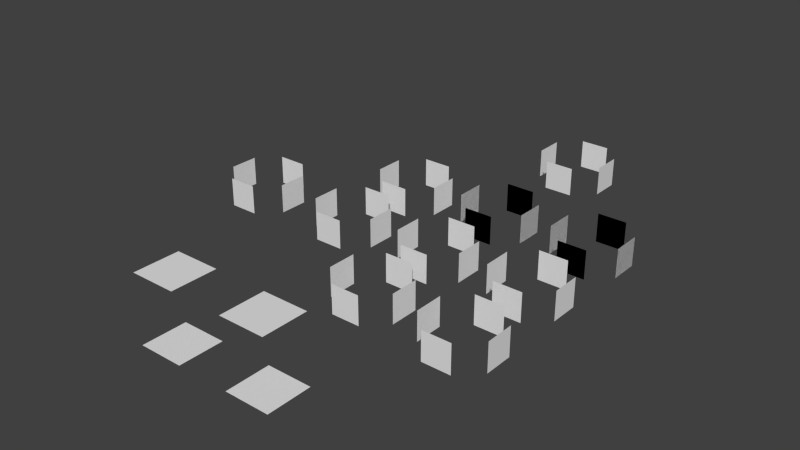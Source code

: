 # Source: box_labels.blend  (saved by Blender 2.75.0; exported with 4.5.12 LTS)
import bpy
from mathutils import Matrix  # noqa: F401  (used for matrix-valued properties, if any)

bpy.ops.wm.read_factory_settings(use_empty=True)
scene = bpy.context.scene
scene.name = 'Scene'

# ---- collections
col_collection_1 = bpy.data.collections.new('Collection 1'); scene.collection.children.link(col_collection_1)

# ---- materials (node trees are filled in below, after node groups)
mat_material = bpy.data.materials.new('Material')
mat_material.alpha_threshold = 0.0
mat_material.use_transparent_shadow = False
mat_material.roughness = 0.5
mat_material.line_color = (0.0, 0.0, 0.0, 1.0)

# ---- material node trees

# ---- world
world_world = bpy.data.worlds.new('World'); scene.world = world_world
world_world.color = (0.05088, 0.05088, 0.05088)
world_world.use_sun_shadow = False
world_world.sun_shadow_jitter_overblur = 0.0
world_world.cycles.sampling_method = 'MANUAL'
world_world.cycles.sample_map_resolution = 256

# ---- meshes
me_cube_001 = bpy.data.meshes.new('Cube.001')
me_cube_001.from_pydata([(0.4237, 1.0, 0.4237), (0.4237, 1.0, -0.4237), (-0.4237, 1.0, -0.4237), (-0.4237, 1.0, 0.4237), (0.4237, -1.0, 0.4237), (0.4237, -1.0, -0.4237), (-0.4237, -1.0, -0.4237), (-0.4237, -1.0, 0.4237), (0.4237, 0.4237, -1.0), (0.4237, -0.4237, -1.0), (-0.4237, -0.4237, -1.0), (-0.4237, 0.4237, -1.0), (0.4237, 0.4237, 1.0), (0.4237, -0.4237, 1.0), (-0.4237, -0.4237, 1.0), (-0.4237, 0.4237, 1.0)], [], [(0, 1, 2, 3), (4, 7, 6, 5), (8, 9, 10, 11), (12, 15, 14, 13)])
_uv = me_cube_001.uv_layers.new(name='UVMap')
_uv.uv.foreach_set('vector', [0.9974, 0.2428, 0.7569, 0.2428, 0.7569, 0.01048, 0.9974, 0.01048, 0.7569, 0.2428, 0.7569, 0.01048, 0.9974, 0.01048, 0.9974, 0.2428, 0.9974, 0.2428, 0.7569, 0.2428, 0.7569, 0.01048, 0.9974, 0.01048, 0.7569, 0.2428, 0.7569, 0.01048, 0.9974, 0.01048, 0.9974, 0.2428])
me_cube_001.materials.append(mat_material)
me_cube_001.use_remesh_preserve_volume = False
me_cube_001.use_remesh_preserve_attributes = False
me_cube_001.use_mirror_vertex_groups = False
me_cube_001.update()
me_cube_000 = bpy.data.meshes.new('Cube.000')
me_cube_000.from_pydata([(0.6725, 0.6725, -1.0), (0.6725, -0.6725, -1.0), (-0.6725, -0.6725, -1.0), (-0.6725, 0.6725, -1.0), (0.6725, 0.6725, 1.0), (0.6725, -0.6725, 1.0), (-0.6725, -0.6725, 1.0), (-0.6725, 0.6725, 1.0)], [], [(0, 1, 2, 3), (4, 7, 6, 5)])
_uv = me_cube_000.uv_layers.new(name='UVMap')
_uv.uv.foreach_set('vector', [0.7314, 0.2744, 0.9717, 0.2744, 0.9717, 0.5147, 0.7314, 0.5147, 0.7314, 0.2744, 0.9717, 0.2744, 0.9717, 0.5147, 0.7314, 0.5147])
me_cube_000.materials.append(mat_material)
me_cube_000.use_remesh_preserve_volume = False
me_cube_000.use_remesh_preserve_attributes = False
me_cube_000.use_mirror_vertex_groups = False
me_cube_000.update()
me_cube_022 = bpy.data.meshes.new('Cube.022')
me_cube_022.from_pydata([(0.4237, 1.0, 0.4237), (0.4237, 1.0, -0.4237), (-0.4237, 1.0, -0.4237), (-0.4237, 1.0, 0.4237), (0.4237, -1.0, 0.4237), (0.4237, -1.0, -0.4237), (-0.4237, -1.0, -0.4237), (-0.4237, -1.0, 0.4237), (0.4237, 0.4237, -1.0), (0.4237, -0.4237, -1.0), (-0.4237, -0.4237, -1.0), (-0.4237, 0.4237, -1.0), (0.4237, 0.4237, 1.0), (0.4237, -0.4237, 1.0), (-0.4237, -0.4237, 1.0), (-0.4237, 0.4237, 1.0)], [], [(0, 1, 2, 3), (4, 7, 6, 5), (8, 9, 10, 11), (12, 15, 14, 13)])
_uv = me_cube_022.uv_layers.new(name='UVMap')
_uv.uv.foreach_set('vector', [0.2179, 0.4857, -0.03322, 0.4857, -0.03322, 0.2346, 0.2179, 0.2346, -0.03322, 0.4857, -0.03322, 0.2346, 0.2179, 0.2346, 0.2179, 0.4857, 0.2179, 0.4857, -0.03322, 0.4857, -0.03322, 0.2346, 0.2179, 0.2346, -0.03322, 0.4857, -0.03322, 0.2346, 0.2179, 0.2346, 0.2179, 0.4857])
me_cube_022.materials.append(mat_material)
me_cube_022.use_remesh_preserve_volume = False
me_cube_022.use_remesh_preserve_attributes = False
me_cube_022.use_mirror_vertex_groups = False
me_cube_022.update()
me_cube_020 = bpy.data.meshes.new('Cube.020')
me_cube_020.from_pydata([(0.4237, 1.0, 0.4237), (0.4237, 1.0, -0.4237), (-0.4237, 1.0, -0.4237), (-0.4237, 1.0, 0.4237), (0.4237, -1.0, 0.4237), (0.4237, -1.0, -0.4237), (-0.4237, -1.0, -0.4237), (-0.4237, -1.0, 0.4237), (0.4237, 0.4237, -1.0), (0.4237, -0.4237, -1.0), (-0.4237, -0.4237, -1.0), (-0.4237, 0.4237, -1.0), (0.4237, 0.4237, 1.0), (0.4237, -0.4237, 1.0), (-0.4237, -0.4237, 1.0), (-0.4237, 0.4237, 1.0)], [], [(0, 1, 2, 3), (4, 7, 6, 5), (8, 9, 10, 11), (12, 15, 14, 13)])
_uv = me_cube_020.uv_layers.new(name='UVMap')
_uv.uv.foreach_set('vector', [0.7476, 1.011, 0.4965, 1.011, 0.4965, 0.7596, 0.7476, 0.7596, 0.4965, 1.011, 0.4965, 0.7596, 0.7476, 0.7596, 0.7476, 1.011, 0.7476, 1.011, 0.4965, 1.011, 0.4965, 0.7596, 0.7476, 0.7596, 0.4965, 1.011, 0.4965, 0.7596, 0.7476, 0.7596, 0.7476, 1.011])
me_cube_020.materials.append(mat_material)
me_cube_020.use_remesh_preserve_volume = False
me_cube_020.use_remesh_preserve_attributes = False
me_cube_020.use_mirror_vertex_groups = False
me_cube_020.update()
me_cube_019 = bpy.data.meshes.new('Cube.019')
me_cube_019.from_pydata([(0.4237, 1.0, 0.4237), (0.4237, 1.0, -0.4237), (-0.4237, 1.0, -0.4237), (-0.4237, 1.0, 0.4237), (0.4237, -1.0, 0.4237), (0.4237, -1.0, -0.4237), (-0.4237, -1.0, -0.4237), (-0.4237, -1.0, 0.4237), (0.4237, 0.4237, -1.0), (0.4237, -0.4237, -1.0), (-0.4237, -0.4237, -1.0), (-0.4237, 0.4237, -1.0), (0.4237, 0.4237, 1.0), (0.4237, -0.4237, 1.0), (-0.4237, -0.4237, 1.0), (-0.4237, 0.4237, 1.0), (0.4237, 1.0, 0.4237), (0.4237, 1.0, -0.4237), (-0.4237, 1.0, -0.4237), (-0.4237, 1.0, 0.4237), (0.4237, -1.0, 0.4237), (0.4237, -1.0, -0.4237), (-0.4237, -1.0, -0.4237), (-0.4237, -1.0, 0.4237), (0.4237, 0.4237, -1.0), (0.4237, -0.4237, -1.0), (-0.4237, -0.4237, -1.0), (-0.4237, 0.4237, -1.0), (0.4237, 0.4237, 1.0), (0.4237, -0.4237, 1.0), (-0.4237, -0.4237, 1.0), (-0.4237, 0.4237, 1.0)], [], [(0, 1, 2, 3), (4, 7, 6, 5), (8, 9, 10, 11), (12, 15, 14, 13), (16, 17, 18, 19), (20, 23, 22, 21), (24, 25, 26, 27), (28, 31, 30, 29)])
_uv = me_cube_019.uv_layers.new(name='UVMap')
_uv.uv.foreach_set('vector', [0.9708, 0.7761, 0.7358, 0.7761, 0.7358, 0.5411, 0.9708, 0.5411, 0.7358, 0.7761, 0.7358, 0.5411, 0.9708, 0.5411, 0.9708, 0.7761, 0.9708, 0.7761, 0.7358, 0.7761, 0.7358, 0.5411, 0.9708, 0.5411, 0.7358, 0.7761, 0.7358, 0.5411, 0.9708, 0.5411, 0.9708, 0.7761, 0.2449, 1.01, -0.01642, 1.01, -0.01642, 0.7483, 0.2449, 0.7483, -0.01642, 1.01, -0.01642, 0.7483, 0.2449, 0.7483, 0.2449, 1.01, 0.2449, 1.01, -0.01642, 1.01, -0.01642, 0.7483, 0.2449, 0.7483, -0.01642, 1.01, -0.01642, 0.7483, 0.2449, 0.7483, 0.2449, 1.01])
me_cube_019.materials.append(mat_material)
me_cube_019.use_remesh_preserve_volume = False
me_cube_019.use_remesh_preserve_attributes = False
me_cube_019.use_mirror_vertex_groups = False
me_cube_019.update()
me_cube_018 = bpy.data.meshes.new('Cube.018')
me_cube_018.from_pydata([(0.4237, 1.0, 0.4237), (0.4237, 1.0, -0.4237), (-0.4237, 1.0, -0.4237), (-0.4237, 1.0, 0.4237), (0.4237, -1.0, 0.4237), (0.4237, -1.0, -0.4237), (-0.4237, -1.0, -0.4237), (-0.4237, -1.0, 0.4237), (0.4237, 0.4237, -1.0), (0.4237, -0.4237, -1.0), (-0.4237, -0.4237, -1.0), (-0.4237, 0.4237, -1.0), (0.4237, 0.4237, 1.0), (0.4237, -0.4237, 1.0), (-0.4237, -0.4237, 1.0), (-0.4237, 0.4237, 1.0), (0.4237, 1.0, 0.4237), (0.4237, 1.0, -0.4237), (-0.4237, 1.0, -0.4237), (-0.4237, 1.0, 0.4237), (0.4237, -1.0, 0.4237), (0.4237, -1.0, -0.4237), (-0.4237, -1.0, -0.4237), (-0.4237, -1.0, 0.4237), (0.4237, 0.4237, -1.0), (0.4237, -0.4237, -1.0), (-0.4237, -0.4237, -1.0), (-0.4237, 0.4237, -1.0), (0.4237, 0.4237, 1.0), (0.4237, -0.4237, 1.0), (-0.4237, -0.4237, 1.0), (-0.4237, 0.4237, 1.0)], [], [(0, 1, 2, 3), (4, 7, 6, 5), (8, 9, 10, 11), (12, 15, 14, 13), (16, 17, 18, 19), (20, 23, 22, 21), (24, 25, 26, 27), (28, 31, 30, 29)])
_uv = me_cube_018.uv_layers.new(name='UVMap')
_uv.uv.foreach_set('vector', [0.9708, 0.7761, 0.7358, 0.7761, 0.7358, 0.5411, 0.9708, 0.5411, 0.7358, 0.7761, 0.7358, 0.5411, 0.9708, 0.5411, 0.9708, 0.7761, 0.9708, 0.7761, 0.7358, 0.7761, 0.7358, 0.5411, 0.9708, 0.5411, 0.7358, 0.7761, 0.7358, 0.5411, 0.9708, 0.5411, 0.9708, 0.7761, 0.9708, 0.7761, 0.7358, 0.7761, 0.7358, 0.5411, 0.9708, 0.5411, 0.7358, 0.7761, 0.7358, 0.5411, 0.9708, 0.5411, 0.9708, 0.7761, 0.9708, 0.7761, 0.7358, 0.7761, 0.7358, 0.5411, 0.9708, 0.5411, 0.7358, 0.7761, 0.7358, 0.5411, 0.9708, 0.5411, 0.9708, 0.7761])
me_cube_018.materials.append(mat_material)
me_cube_018.use_remesh_preserve_volume = False
me_cube_018.use_remesh_preserve_attributes = False
me_cube_018.use_mirror_vertex_groups = False
me_cube_018.update()
me_cube_017 = bpy.data.meshes.new('Cube.017')
me_cube_017.from_pydata([(0.4237, 1.0, 0.4237), (0.4237, 1.0, -0.4237), (-0.4237, 1.0, -0.4237), (-0.4237, 1.0, 0.4237), (0.4237, -1.0, 0.4237), (0.4237, -1.0, -0.4237), (-0.4237, -1.0, -0.4237), (-0.4237, -1.0, 0.4237), (0.4237, 0.4237, -1.0), (0.4237, -0.4237, -1.0), (-0.4237, -0.4237, -1.0), (-0.4237, 0.4237, -1.0), (0.4237, 0.4237, 1.0), (0.4237, -0.4237, 1.0), (-0.4237, -0.4237, 1.0), (-0.4237, 0.4237, 1.0)], [], [(0, 1, 2, 3), (4, 7, 6, 5), (8, 9, 10, 11), (12, 15, 14, 13)])
_uv = me_cube_017.uv_layers.new(name='UVMap')
_uv.uv.foreach_set('vector', [0.753, 0.233, 0.5223, 0.233, 0.5223, 0.02481, 0.753, 0.02481, 0.5223, 0.233, 0.5223, 0.02481, 0.753, 0.02481, 0.753, 0.233, 0.753, 0.233, 0.5223, 0.233, 0.5223, 0.02481, 0.753, 0.02481, 0.5223, 0.233, 0.5223, 0.02481, 0.753, 0.02481, 0.753, 0.233])
me_cube_017.materials.append(mat_material)
me_cube_017.use_remesh_preserve_volume = False
me_cube_017.use_remesh_preserve_attributes = False
me_cube_017.use_mirror_vertex_groups = False
me_cube_017.update()
me_cube_016 = bpy.data.meshes.new('Cube.016')
me_cube_016.from_pydata([(0.4237, 1.0, 0.4237), (0.4237, 1.0, -0.4237), (-0.4237, 1.0, -0.4237), (-0.4237, 1.0, 0.4237), (0.4237, -1.0, 0.4237), (0.4237, -1.0, -0.4237), (-0.4237, -1.0, -0.4237), (-0.4237, -1.0, 0.4237), (0.4237, 0.4237, -1.0), (0.4237, -0.4237, -1.0), (-0.4237, -0.4237, -1.0), (-0.4237, 0.4237, -1.0), (0.4237, 0.4237, 1.0), (0.4237, -0.4237, 1.0), (-0.4237, -0.4237, 1.0), (-0.4237, 0.4237, 1.0)], [], [(0, 1, 2, 3), (4, 7, 6, 5), (8, 9, 10, 11), (12, 15, 14, 13)])
_uv = me_cube_016.uv_layers.new(name='UVMap')
_uv.uv.foreach_set('vector', [0.2425, 0.2472, -0.008572, 0.2472, -0.008572, 0.004541, 0.2425, 0.004541, -0.008572, 0.2472, -0.008572, 0.004541, 0.2425, 0.004541, 0.2425, 0.2472, 0.2425, 0.2472, -0.008572, 0.2472, -0.008572, 0.004541, 0.2425, 0.004541, -0.008572, 0.2472, -0.008572, 0.004541, 0.2425, 0.004541, 0.2425, 0.2472])
me_cube_016.materials.append(mat_material)
me_cube_016.use_remesh_preserve_volume = False
me_cube_016.use_remesh_preserve_attributes = False
me_cube_016.use_mirror_vertex_groups = False
me_cube_016.update()
me_cube_015 = bpy.data.meshes.new('Cube.015')
me_cube_015.from_pydata([(0.4237, 1.0, 0.4237), (0.4237, 1.0, -0.4237), (-0.4237, 1.0, -0.4237), (-0.4237, 1.0, 0.4237), (0.4237, -1.0, 0.4237), (0.4237, -1.0, -0.4237), (-0.4237, -1.0, -0.4237), (-0.4237, -1.0, 0.4237), (0.4237, 0.4237, -1.0), (0.4237, -0.4237, -1.0), (-0.4237, -0.4237, -1.0), (-0.4237, 0.4237, -1.0), (0.4237, 0.4237, 1.0), (0.4237, -0.4237, 1.0), (-0.4237, -0.4237, 1.0), (-0.4237, 0.4237, 1.0)], [], [(0, 1, 2, 3), (4, 7, 6, 5), (8, 9, 10, 11), (12, 15, 14, 13)])
_uv = me_cube_015.uv_layers.new(name='UVMap')
_uv.uv.foreach_set('vector', [0.7352, 0.7388, 0.4951, 0.7388, 0.4951, 0.4987, 0.7352, 0.4987, 0.4951, 0.7388, 0.4951, 0.4987, 0.7352, 0.4987, 0.7352, 0.7388, 0.7352, 0.7388, 0.4951, 0.7388, 0.4951, 0.4987, 0.7352, 0.4987, 0.4951, 0.7388, 0.4951, 0.4987, 0.7352, 0.4987, 0.7352, 0.7388])
me_cube_015.materials.append(mat_material)
me_cube_015.use_remesh_preserve_volume = False
me_cube_015.use_remesh_preserve_attributes = False
me_cube_015.use_mirror_vertex_groups = False
me_cube_015.update()
me_cube_013 = bpy.data.meshes.new('Cube.013')
me_cube_013.from_pydata([(0.4237, 1.0, 0.4237), (0.4237, 1.0, -0.4237), (-0.4237, 1.0, -0.4237), (-0.4237, 1.0, 0.4237), (0.4237, -1.0, 0.4237), (0.4237, -1.0, -0.4237), (-0.4237, -1.0, -0.4237), (-0.4237, -1.0, 0.4237), (0.4237, 0.4237, -1.0), (0.4237, -0.4237, -1.0), (-0.4237, -0.4237, -1.0), (-0.4237, 0.4237, -1.0), (0.4237, 0.4237, 1.0), (0.4237, -0.4237, 1.0), (-0.4237, -0.4237, 1.0), (-0.4237, 0.4237, 1.0)], [], [(0, 1, 2, 3), (4, 7, 6, 5), (8, 9, 10, 11), (12, 15, 14, 13)])
_uv = me_cube_013.uv_layers.new(name='UVMap')
_uv.uv.foreach_set('vector', [0.4156, 0.2401, 0.2497, 0.2401, 0.2497, 0.07417, 0.4156, 0.07417, 0.2497, 0.2401, 0.2497, 0.07417, 0.4156, 0.07417, 0.4156, 0.2401, 0.4156, 0.2401, 0.2497, 0.2401, 0.2497, 0.07417, 0.4156, 0.07417, 0.2497, 0.2401, 0.2497, 0.07417, 0.4156, 0.07417, 0.4156, 0.2401])
me_cube_013.materials.append(mat_material)
me_cube_013.use_remesh_preserve_volume = False
me_cube_013.use_remesh_preserve_attributes = False
me_cube_013.use_mirror_vertex_groups = False
me_cube_013.update()
me_cube_011 = bpy.data.meshes.new('Cube.011')
me_cube_011.from_pydata([(0.4237, 1.0, 0.4237), (0.4237, 1.0, -0.4237), (-0.4237, 1.0, -0.4237), (-0.4237, 1.0, 0.4237), (0.4237, -1.0, 0.4237), (0.4237, -1.0, -0.4237), (-0.4237, -1.0, -0.4237), (-0.4237, -1.0, 0.4237), (0.4237, 0.4237, -1.0), (0.4237, -0.4237, -1.0), (-0.4237, -0.4237, -1.0), (-0.4237, 0.4237, -1.0), (0.4237, 0.4237, 1.0), (0.4237, -0.4237, 1.0), (-0.4237, -0.4237, 1.0), (-0.4237, 0.4237, 1.0)], [], [(0, 1, 2, 3), (4, 7, 6, 5), (8, 9, 10, 11), (12, 15, 14, 13)])
_uv = me_cube_011.uv_layers.new(name='UVMap')
_uv.uv.foreach_set('vector', [0.4976, 0.517, 0.2465, 0.517, 0.2465, 0.2658, 0.4976, 0.2658, 0.2465, 0.517, 0.2465, 0.2658, 0.4976, 0.2658, 0.4976, 0.517, 0.4976, 0.517, 0.2465, 0.517, 0.2465, 0.2658, 0.4976, 0.2658, 0.2465, 0.517, 0.2465, 0.2658, 0.4976, 0.2658, 0.4976, 0.517])
me_cube_011.materials.append(mat_material)
me_cube_011.use_remesh_preserve_volume = False
me_cube_011.use_remesh_preserve_attributes = False
me_cube_011.use_mirror_vertex_groups = False
me_cube_011.update()
me_cube_010 = bpy.data.meshes.new('Cube.010')
me_cube_010.from_pydata([(0.6725, 0.6725, -1.0), (0.6725, -0.6725, -1.0), (-0.6725, -0.6725, -1.0), (-0.6725, 0.6725, -1.0), (0.6725, 0.6725, 1.0), (0.6725, -0.6725, 1.0), (-0.6725, -0.6725, 1.0), (-0.6725, 0.6725, 1.0)], [], [(0, 1, 2, 3), (4, 7, 6, 5)])
_uv = me_cube_010.uv_layers.new(name='UVMap')
_uv.uv.foreach_set('vector', [0.7283, 0.7674, 0.9686, 0.7674, 0.9686, 1.008, 0.7283, 1.008, 0.7283, 0.7674, 0.9686, 0.7674, 0.9686, 1.008, 0.7283, 1.008])
me_cube_010.materials.append(mat_material)
me_cube_010.use_remesh_preserve_volume = False
me_cube_010.use_remesh_preserve_attributes = False
me_cube_010.use_mirror_vertex_groups = False
me_cube_010.update()

# ---- objects
ob_canvas = bpy.data.objects.new('canvas', me_cube_001)
ob_water = bpy.data.objects.new('water', me_cube_000)
ob_solar = bpy.data.objects.new('solar', me_cube_022)
ob_salt = bpy.data.objects.new('salt', me_cube_020)
ob_sulfur = bpy.data.objects.new('sulfur', me_cube_019)
ob_metal = bpy.data.objects.new('metal', me_cube_018)
ob_algae = bpy.data.objects.new('algae', me_cube_017)
ob_silica = bpy.data.objects.new('silica', me_cube_016)
ob_glass = bpy.data.objects.new('glass', me_cube_015)
ob_steel = bpy.data.objects.new('steel', me_cube_013)
ob_meal = bpy.data.objects.new('meal', me_cube_011)
ob_pressure = bpy.data.objects.new('Pressure', me_cube_010)

# ---- transforms, parenting, visibility, modifiers, constraints
ob_canvas.location = (-6.254, -0.06069, 0.0)
ob_canvas.rotation_euler = (-0.0, -1.571, 0.0)
ob_canvas.lock_rotations_4d = False
ob_canvas.empty_display_type = 'ARROWS'
ob_canvas.lineart.crease_threshold = 0.0
ob_water.location = (-2.933, -6.23, 0.0)
ob_water.lock_rotations_4d = False
ob_water.empty_display_type = 'ARROWS'
ob_water.lineart.crease_threshold = 0.0
ob_solar.location = (2.909, -2.842, 0.0)
ob_solar.rotation_euler = (-0.0, -1.571, 0.0)
ob_solar.lock_rotations_4d = False
ob_solar.empty_display_type = 'ARROWS'
ob_solar.lineart.crease_threshold = 0.0
ob_salt.location = (-2.849, 2.551, 0.0)
ob_salt.rotation_euler = (-0.0, -1.571, 0.0)
ob_salt.lock_rotations_4d = False
ob_salt.empty_display_type = 'ARROWS'
ob_salt.lineart.crease_threshold = 0.0
ob_sulfur.location = (2.936, 2.684, 0.0)
ob_sulfur.rotation_euler = (-0.0, -1.571, 0.0)
ob_sulfur.lock_rotations_4d = False
ob_sulfur.empty_display_type = 'ARROWS'
ob_sulfur.lineart.crease_threshold = 0.0
ob_metal.location = (0.0, 2.684, 0.0)
ob_metal.rotation_euler = (-0.0, -1.571, 0.0)
ob_metal.lock_rotations_4d = False
ob_metal.empty_display_type = 'ARROWS'
ob_metal.lineart.crease_threshold = 0.0
ob_algae.location = (2.866, -0.06069, 0.0)
ob_algae.rotation_euler = (-0.0, -1.571, 0.0)
ob_algae.lock_rotations_4d = False
ob_algae.empty_display_type = 'ARROWS'
ob_algae.lineart.crease_threshold = 0.0
ob_silica.location = (-2.943, -0.06069, 0.0)
ob_silica.rotation_euler = (-0.0, -1.571, 0.0)
ob_silica.lock_rotations_4d = False
ob_silica.empty_display_type = 'ARROWS'
ob_silica.lineart.crease_threshold = 0.0
ob_glass.location = (0.0, -2.63, 0.0)
ob_glass.rotation_euler = (-0.0, -1.571, 0.0)
ob_glass.lock_rotations_4d = False
ob_glass.empty_display_type = 'ARROWS'
ob_glass.lineart.crease_threshold = 0.0
ob_steel.location = (0.0, 6.704, 0.0)
ob_steel.rotation_euler = (-0.0, -1.571, 0.0)
ob_steel.lock_rotations_4d = False
ob_steel.empty_display_type = 'ARROWS'
ob_steel.lineart.crease_threshold = 0.0
ob_meal.location = (0.0, -0.06069, 0.0)
ob_meal.rotation_euler = (-0.0, -1.571, 0.0)
ob_meal.lock_rotations_4d = False
ob_meal.empty_display_type = 'ARROWS'
ob_meal.lineart.crease_threshold = 0.0
ob_pressure.location = (0.0, -6.23, 0.0)
ob_pressure.lock_rotations_4d = False
ob_pressure.empty_display_type = 'ARROWS'
ob_pressure.lineart.crease_threshold = 0.0

# ---- collection membership
col_collection_1.objects.link(ob_canvas)
col_collection_1.objects.link(ob_water)
col_collection_1.objects.link(ob_solar)
col_collection_1.objects.link(ob_salt)
col_collection_1.objects.link(ob_sulfur)
col_collection_1.objects.link(ob_metal)
col_collection_1.objects.link(ob_algae)
col_collection_1.objects.link(ob_silica)
col_collection_1.objects.link(ob_glass)
col_collection_1.objects.link(ob_steel)
col_collection_1.objects.link(ob_meal)
col_collection_1.objects.link(ob_pressure)

# ---- scene / render settings (as saved in the file)
scene.frame_start = 1; scene.frame_end = 250; scene.frame_set(1)
scene.render.engine = 'BLENDER_EEVEE_NEXT'
scene.render.resolution_percentage = 50
scene.render.dither_intensity = 0.0
scene.cycles.use_denoising = False
scene.cycles.samples = 10
scene.cycles.sampling_pattern = 'TABULATED_SOBOL'
scene.cycles.light_sampling_threshold = 0.0
scene.cycles.use_adaptive_sampling = False
scene.cycles.use_light_tree = False
scene.cycles.blur_glossy = 0.0
scene.cycles.pixel_filter_type = 'GAUSSIAN'
scene.cycles.sample_clamp_indirect = 0.0
scene.view_settings.view_transform = 'Standard'
bpy.context.view_layer.update()

# ---- added for rendering (the .blend has no active camera and no usable light): camera, sun
cam_auto = bpy.data.cameras.new('AutoCamera')
cam_auto.lens = 50.0
cam_auto.sensor_width = 36.0
cam_auto.clip_end = 1000.0
ob_auto_camera = bpy.data.objects.new('AutoCamera', cam_auto)
scene.collection.objects.link(ob_auto_camera)
ob_auto_camera.location = (15.4653, -20.1484, 13.6997)
ob_auto_camera.rotation_euler = (1.09748, -7.21219e-08, 0.694738)
scene.camera = ob_auto_camera
light_auto_sun = bpy.data.lights.new('AutoSun', 'SUN')
light_auto_sun.energy = 3.0
light_auto_sun.angle = 0.0523599
ob_auto_sun = bpy.data.objects.new('AutoSun', light_auto_sun)
scene.collection.objects.link(ob_auto_sun)
ob_auto_sun.rotation_euler = (0.872665, 0.174533, 0.523599)
bpy.context.view_layer.update()
